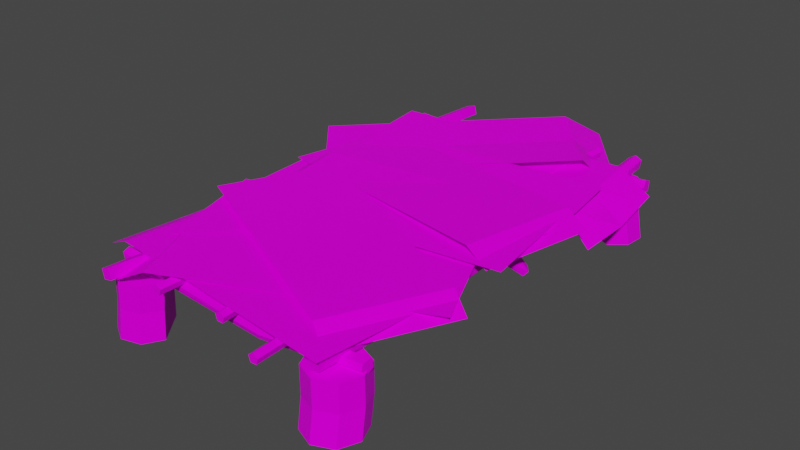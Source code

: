# Source: MakeshiftBed.blend  (saved by Blender 3.1.7; exported with 4.5.12 LTS)
import bpy
from mathutils import Matrix  # noqa: F401  (used for matrix-valued properties, if any)

bpy.ops.wm.read_factory_settings(use_empty=True)
scene = bpy.context.scene
scene.name = 'Scene'

# ---- collections
col_collection = bpy.data.collections.new('Collection'); scene.collection.children.link(col_collection)

# ---- images (referenced by path relative to the original .blend; pixels are not part of the script)
import os
ASSET_DIR = os.environ.get("B2B_ASSET_DIR", "")  # directory of the original .blend (textures are referenced by path, not embedded)
HERE = os.path.dirname(os.path.abspath(__file__))  # packed textures are extracted next to this script under _unpacked/

def load_image(name, relpath, width, height, colorspace="sRGB"):
    """Load a texture the original file referenced (path relative to the .blend, or extracted next to this script)."""
    p = next((c for c in (os.path.join(HERE, relpath), os.path.join(ASSET_DIR, relpath)) if relpath and os.path.exists(c)), "")
    if p:
        img = bpy.data.images.load(p, check_existing=True)
        img.name = name
    else:  # same state as the original file: an image datablock whose file is absent (Cycles renders it pink)
        img = bpy.data.images.new(name, width, height)
        img.source = "FILE"
        img.filepath = "//" + (relpath or name)
    img.colorspace_settings.name = colorspace
    return img
img_t_pinetree_png = load_image('T_PineTree.png', 'T_PineTree.png', 1024, 1024, 'sRGB')

# ---- materials (node trees are filled in below, after node groups)
mat_material = bpy.data.materials.new('Material')
mat_material.alpha_threshold = 0.0
mat_material.use_transparent_shadow = False
mat_material.line_color = (0.0, 0.0, 0.0, 1.0)

# ---- material node trees
mat_material.use_nodes = True; mat_material.node_tree.nodes.clear()
_N = mat_material.node_tree.nodes; _L = mat_material.node_tree.links
n0 = _N.new('ShaderNodeOutputMaterial'); n0.name = 'Material Output'; n0.location = (300, 300)
n1 = _N.new('ShaderNodeBsdfPrincipled'); n1.name = 'Principled BSDF'; n1.location = (10, 300)
n1.distribution = 'GGX'
n1.subsurface_method = 'RANDOM_WALK_SKIN'
n1.inputs[2].default_value = 0.4
n1.inputs[3].default_value = 1.45
n1.inputs[13].default_value = 0.04545
n1.inputs[27].default_value = (0.0, 0.0, 0.0, 1.0)
n1.inputs[28].default_value = 1.0
n2 = _N.new('ShaderNodeTexImage'); n2.name = 'Image Texture'; n2.location = (-273, 222)
n2.image = img_t_pinetree_png
n3 = _N.new('ShaderNodeTexCoord'); n3.name = 'Texture Coordinate'; n3.location = (-468, 219)
_L.new(n1.outputs[0], n0.inputs[0])
_L.new(n3.outputs[2], n2.inputs[0])
_L.new(n2.outputs[0], n1.inputs[0])
_L.new(n2.outputs[1], n1.inputs[4])
n0.is_active_output = True

# ---- world
world_world = bpy.data.worlds.new('World'); scene.world = world_world
world_world.use_nodes = True; world_world.node_tree.nodes.clear()
_N = world_world.node_tree.nodes; _L = world_world.node_tree.links
n0 = _N.new('ShaderNodeOutputWorld'); n0.name = 'World Output'; n0.location = (300, 300)
n1 = _N.new('ShaderNodeBackground'); n1.name = 'Background'; n1.location = (10, 300)
n1.inputs[0].default_value = (0.05088, 0.05088, 0.05088, 1.0)
_L.new(n1.outputs[0], n0.inputs[0])
n0.is_active_output = True
world_world.color = (0.05088, 0.05088, 0.05088)
world_world.use_sun_shadow = False
world_world.sun_shadow_jitter_overblur = 0.0

# ---- meshes
me_plane_009 = bpy.data.meshes.new('Plane.009')
me_plane_009.from_pydata([(-1.046, 0.1718, 0.5512), (0.9556, -0.2889, 0.5349), (-0.8602, 1.008, 0.5471), (1.141, 0.5478, 0.5307), (0.7647, -0.2299, 0.6176), (0.9505, 0.6068, 0.6134), (-0.9531, 0.5901, 0.5492), (1.048, 0.1294, 0.5328), (0.8576, 0.1885, 0.6155), (0.8241, -0.004163, 0.4419), (0.734, 0.1711, 0.4382), (0.8146, 0.1895, 0.4402), (0.7378, 0.05177, 0.527), (0.8191, 0.07155, 0.3946), (0.8612, 0.1197, 0.4482), (0.7735, 0.04467, 0.5403), (0.7219, 0.08033, 0.4834), (0.7586, 0.1317, 0.3967), (0.7393, 0.0296, 0.4247), (0.7777, 0.08421, 0.3916), (0.8459, 0.0829, 0.4076), (0.7865, -0.012, 0.4264), (0.8222, 0.006032, 0.5195), (0.8302, 0.162, 0.5175), (0.7829, 0.1807, 0.4217), (0.8375, 0.1725, 0.465), (0.7531, -1.575, 0.4275), (0.819, -1.582, 0.4378), (0.8292, -1.583, 0.504), (0.732, -1.572, 0.4995), (0.79, -0.9908, 0.4396), (0.8518, -0.9628, 0.4297), (0.8637, -0.9907, 0.5136), (0.7899, -0.9914, 0.5135), (0.7867, 1.096, 0.4143), (0.8778, 1.105, 0.4282), (0.8674, 1.097, 0.495), (0.7868, 1.095, 0.495), (0.7543, 1.809, 0.4253), (0.8211, 1.812, 0.4356), (0.8316, 1.812, 0.5025), (0.733, 1.806, 0.498), (0.8683, 0.2218, 0.267), (0.9079, 0.1906, 0.2719), (0.937, 0.2107, 0.3049), (0.8935, 0.2625, 0.3124), (0.7809, -1.578, 0.5287), (0.8776, -0.9903, 0.4766), (0.8268, -0.9912, 0.5274), (0.7761, -0.9913, 0.4766), (0.8269, 1.097, 0.3992), (0.8271, 1.096, 0.5101), (0.7716, 1.095, 0.4547), (0.7827, 1.808, 0.5274), (0.798, -1.249, -5.96e-08), (0.798, -1.216, 0.2104), (0.9399, -1.308, -5.96e-08), (0.9399, -1.275, 0.2104), (0.9987, -1.45, -5.96e-08), (0.9987, -1.417, 0.2104), (0.9399, -1.592, -5.96e-08), (0.9399, -1.559, 0.2104), (0.798, -1.651, -1.192e-07), (0.798, -1.617, 0.2104), (0.656, -1.592, -5.96e-08), (0.656, -1.559, 0.2104), (0.5972, -1.45, -5.96e-08), (0.5972, -1.417, 0.2104), (0.798, -1.219, 0.412), (0.9399, -1.278, 0.412), (0.9987, -1.42, 0.412), (0.9399, -1.562, 0.412), (0.798, -1.621, 0.412), (0.656, -1.562, 0.412), (0.5972, -1.42, 0.412), (-0.5964, -1.477, 0.0), (-0.5963, -1.465, 0.2104), (-0.6737, -1.61, 0.0), (-0.67, -1.592, 0.2104), (-0.8223, -1.649, 0.0), (-0.8115, -1.629, 0.2104), (-0.9551, -1.572, -5.96e-08), (-0.9379, -1.555, 0.2104), (-0.9942, -1.423, -5.96e-08), (-0.9752, -1.414, 0.2104), (-0.9169, -1.29, -5.96e-08), (-0.9015, -1.287, 0.2104), (-0.7683, -1.251, -5.96e-08), (-0.76, -1.25, 0.2104), (-0.5724, -1.459, 0.412), (-0.6497, -1.592, 0.412), (-0.7983, -1.631, 0.412), (-0.9311, -1.554, 0.412), (-0.9702, -1.405, 0.412), (-0.8929, -1.272, 0.412), (-0.7443, -1.233, 0.412), (0.6064, 1.49, -5.96e-08), (0.5744, 1.48, 0.2104), (0.6201, 1.643, -5.96e-08), (0.5881, 1.633, 0.2104), (0.738, 1.741, -1.192e-07), (0.706, 1.731, 0.2104), (0.891, 1.728, -5.96e-08), (0.8591, 1.718, 0.2104), (0.9896, 1.61, -5.96e-08), (0.9576, 1.6, 0.2104), (0.9758, 1.457, 0.0), (0.9439, 1.447, 0.2104), (0.8579, 1.358, -1.192e-07), (0.8259, 1.348, 0.2104), (0.5776, 1.481, 0.412), (0.5913, 1.634, 0.412), (0.7092, 1.732, 0.412), (0.8623, 1.719, 0.412), (0.9608, 1.601, 0.412), (0.9471, 1.448, 0.412), (0.8291, 1.349, 0.412), (-0.6504, 1.689, -5.96e-08), (-0.6262, 1.712, 0.2104), (-0.5946, 1.546, -5.96e-08), (-0.5704, 1.569, 0.2104), (-0.7995, 1.349, -5.96e-08), (-0.7753, 1.372, 0.2104), (-0.9402, 1.411, -5.96e-08), (-0.916, 1.434, 0.2104), (-0.996, 1.554, -5.96e-08), (-0.9718, 1.577, 0.2104), (-0.9342, 1.695, -5.96e-08), (-0.9101, 1.718, 0.2104), (-0.7911, 1.75, -5.96e-08), (-0.7669, 1.774, 0.2104), (-0.6286, 1.71, 0.412), (-0.5728, 1.566, 0.412), (-0.7777, 1.37, 0.412), (-0.9184, 1.432, 0.412), (-0.9742, 1.575, 0.412), (-0.9125, 1.716, 0.412), (-0.7693, 1.771, 0.412), (0.9784, -1.41, 0.469), (-0.9772, -1.371, 0.3995), (-0.9816, -1.432, 0.4091), (-0.9808, -1.442, 0.4704), (-0.9734, -1.352, 0.4662), (0.2552, -1.406, 0.3678), (0.2631, -1.48, 0.3676), (0.2609, -1.48, 0.4415), (0.253, -1.407, 0.4418), (0.98, -1.391, 0.3817), (0.9791, -1.423, 0.432), (0.9781, -1.346, 0.4794), (0.9793, -1.325, 0.4097), (-0.9764, -1.397, 0.4932), (0.2596, -1.443, 0.3538), (0.2635, -1.494, 0.4045), (0.2566, -1.443, 0.4555), (0.2527, -1.393, 0.4048), (-0.3358, 1.54, 0.3868), (-0.3393, 1.466, 0.3868), (-0.3366, 1.466, 0.4607), (-0.3331, 1.54, 0.4608), (-0.9867, 1.576, 0.3995), (-0.9913, 1.505, 0.4186), (-0.9882, 1.515, 0.4799), (-0.9831, 1.596, 0.4661), (0.1807, 1.487, 0.3544), (-0.3386, 1.452, 0.4237), (0.1863, 1.488, 0.4583), (-0.3338, 1.554, 0.4238), (0.2638, 1.535, 0.3683), (0.2696, 1.461, 0.3682), (0.2673, 1.461, 0.4421), (0.2614, 1.535, 0.4423), (1.007, 1.608, 0.3833), (1.012, 1.544, 0.3931), (1.007, 1.561, 0.4805), (1.002, 1.628, 0.4529), (-0.9857, 1.55, 0.4932), (0.2695, 1.447, 0.4051), (0.2615, 1.549, 0.4053), (1.011, 1.53, 0.4301), (-0.7977, -1.044, 0.4282), (-0.7238, -1.048, 0.4281), (-0.738, -1.048, 0.5127), (-0.7975, -1.042, 0.5021), (-0.8338, -1.695, 0.4408), (-0.763, -1.7, 0.4599), (-0.7851, -1.696, 0.534), (-0.8532, -1.692, 0.5075), (-0.7608, -1.047, 0.4142), (-0.7098, -1.047, 0.465), (-0.8115, -1.042, 0.4651), (-0.795, -0.3363, 0.3995), (-0.7345, -0.2973, 0.4095), (-0.7341, -0.2996, 0.4834), (-0.8209, -0.291, 0.467), (-0.8995, 0.7397, 0.446), (-0.8325, 0.7541, 0.4222), (-0.8153, 0.7464, 0.5084), (-0.8891, 0.7401, 0.5085), (-0.7904, 1.912, 0.4133), (-0.7269, 1.912, 0.4396), (-0.7462, 1.914, 0.5065), (-0.8205, 1.913, 0.4844), (-0.7205, -0.2973, 0.4465), (-0.7709, -0.3029, 0.4974), (-0.8017, 0.7489, 0.4714), (-0.8521, 0.7427, 0.5223), (-0.4206, 1.634, 0.5331), (-0.4206, -1.634, 0.5331), (-0.3849, 1.634, 0.5073), (-0.3849, -1.634, 0.5073), (-0.3985, 1.634, 0.4654), (-0.3985, -1.634, 0.4654), (-0.4426, 1.634, 0.4654), (-0.4426, -1.634, 0.4654), (-0.4562, 1.634, 0.5073), (-0.4562, -1.634, 0.5073), (-0.3522, 0.5472, 0.5331), (-0.3905, -0.5582, 0.5331), (-0.3549, -0.5582, 0.5073), (-0.3166, 0.5472, 0.5073), (-0.3685, -0.5582, 0.4654), (-0.3302, 0.5472, 0.4654), (-0.4125, -0.5582, 0.4654), (-0.3742, 0.5472, 0.4654), (-0.4261, -0.5582, 0.5073), (-0.3878, 0.5472, 0.5073), (0.02504, 1.634, 0.5331), (0.08792, -1.603, 0.5331), (0.06066, 1.634, 0.5073), (0.1235, -1.603, 0.5073), (0.04705, 1.634, 0.4654), (0.1099, -1.603, 0.4654), (0.003035, 1.634, 0.4654), (0.06591, -1.603, 0.4654), (-0.01057, 1.634, 0.5073), (0.05231, -1.603, 0.5073), (-0.04603, 0.8589, 0.5331), (0.008642, -0.4352, 0.5331), (0.04425, -0.4352, 0.5073), (-0.01042, 0.8589, 0.5073), (0.03065, -0.4352, 0.4654), (-0.02402, 0.8589, 0.4654), (-0.01337, -0.4352, 0.4654), (-0.06804, 0.8589, 0.4654), (-0.02697, -0.4352, 0.5073), (-0.08164, 0.8589, 0.5073), (0.5007, 1.757, 0.5331), (0.528, -1.767, 0.5331), (0.5363, 1.757, 0.5073), (0.5637, -1.767, 0.5073), (0.5227, 1.757, 0.4654), (0.5501, -1.767, 0.4654), (0.4787, 1.757, 0.4654), (0.506, -1.767, 0.4654), (0.4651, 1.757, 0.5073), (0.4924, -1.767, 0.5073), (0.446, 0.6757, 0.5331), (0.487, -0.5882, 0.5331), (0.5227, -0.5882, 0.5073), (0.4816, 0.6757, 0.5073), (0.5091, -0.5882, 0.4654), (0.468, 0.6757, 0.4654), (0.465, -0.5882, 0.4654), (0.424, 0.6757, 0.4654), (0.4514, -0.5882, 0.5073), (0.4104, 0.6757, 0.5073), (-0.9672, 0.5772, 0.5399), (1.072, 0.7008, 0.3045), (-1.016, 1.433, 0.5399), (1.08, 1.493, 0.403), (0.8683, 0.682, 0.5381), (0.8192, 1.538, 0.5381), (-0.9917, 1.005, 0.5168), (1.107, 1.068, 0.3431), (0.8438, 1.11, 0.5149), (-1.0, -0.2199, 0.5363), (0.8713, -0.2305, 0.5655), (-1.0, 0.6372, 0.5236), (0.8713, 0.6266, 0.5527), (0.1334, -0.2208, 0.5161), (0.1334, 0.6363, 0.5033), (-1.0, 0.2087, 0.5459), (0.8713, 0.198, 0.5527), (0.1334, 0.2077, 0.5256), (0.763, 0.121, 0.5314), (-1.054, -0.328, 0.5542), (0.9776, -0.7054, 0.548), (-0.8434, -1.159, 0.546), (-0.3359, -0.1564, 0.5348), (-0.1255, -0.9873, 0.5266), (0.8681, -0.2944, 0.5432), (-0.9486, -0.7434, 0.5438), (-0.2308, -0.5718, 0.5467), (0.9574, -0.7817, 0.5376), (-1.078, -0.526, 0.4419), (0.8572, -1.633, 0.5376), (-1.179, -1.377, 0.4419), (-0.8858, -0.5647, 0.5323), (-0.986, -1.416, 0.5323), (0.9073, -1.207, 0.5376), (-1.128, -0.9516, 0.4419), (-0.9359, -0.9903, 0.5323), (0.9236, 1.106, 0.5686), (-1.108, 0.8886, 0.3331), (1.012, 0.2534, 0.5686), (-1.08, 0.09711, 0.4317), (-0.9051, 0.9167, 0.5668), (-0.8167, 0.06424, 0.5668), (0.9678, 0.6796, 0.5455), (-1.126, 0.5203, 0.3718), (-0.8609, 0.4905, 0.5436), (-1.064, -0.5797, 0.5878), (0.772, -1.496, 0.492), (-0.6872, 0.1902, 0.5878), (1.149, -0.7258, 0.492), (0.6031, -1.395, 0.5824), (0.9798, -0.6255, 0.5824), (-0.8756, -0.1948, 0.5878), (0.9603, -1.111, 0.492), (0.7915, -1.01, 0.5824), (0.9709, 0.556, 0.5933), (-1.07, 0.3469, 0.4888), (1.066, -0.2954, 0.5684), (-0.9745, -0.5045, 0.4639), (-0.8735, 0.3502, 0.5796), (-0.7783, -0.5012, 0.5547), (1.018, 0.1303, 0.5808), (-1.022, -0.07876, 0.4764), (-0.8259, -0.07551, 0.5672), (-0.7849, 0.1615, 0.5229), (0.7678, 1.501, 0.3658), (-1.343, 0.812, 0.5169), (0.2906, 2.134, 0.4607), (0.6094, 1.358, 0.5914), (0.05135, 2.008, 0.5854), (-1.063, 0.4872, 0.4968), (0.5717, 1.813, 0.4039), (0.3312, 1.684, 0.5653), (0.7769, -0.0682, 0.5466), (-1.105, -0.8853, 0.4509), (1.124, -0.8517, 0.5466), (-0.7576, -1.669, 0.4509), (-0.9197, -0.8205, 0.5413), (-0.5722, -1.604, 0.5413), (0.9506, -0.4599, 0.5466), (-0.9313, -1.277, 0.4509), (-0.7459, -1.212, 0.5413)], [], [(8, 7, 3, 5), (6, 8, 5, 2), (0, 4, 8, 6), (4, 1, 7, 8), (19, 18, 17), (20, 19, 13), (9, 21, 20), (23, 15, 22), (18, 16, 10), (20, 14, 9), (25, 23, 14), (31, 27, 26), (32, 28, 47), (49, 29, 33), (22, 32, 47), (40, 36, 35), (41, 52, 37), (45, 11, 25), (42, 45, 44, 43), (10, 17, 18), (20, 21, 19), (18, 19, 21), (10, 24, 17), (27, 31, 47, 28), (22, 9, 14, 23), (30, 31, 26), (46, 48, 33, 29), (28, 32, 48, 46), (26, 29, 49, 30), (30, 18, 21, 31), (21, 9, 31), (47, 31, 9, 22), (33, 48, 15, 12), (32, 22, 15, 48), (30, 49, 16, 18), (49, 33, 12, 16), (11, 24, 50, 35), (24, 10, 34, 50), (25, 35, 36, 23), (15, 51, 37, 12), (35, 25, 11), (15, 23, 36, 51), (10, 16, 52, 34), (16, 12, 37, 52), (50, 38, 39, 35), (37, 51, 53, 41), (38, 50, 34), (39, 40, 35), (51, 36, 40, 53), (52, 41, 38, 34), (19, 42, 43, 13), (20, 13, 43, 44), (42, 19, 17), (44, 14, 20), (25, 14, 44, 45), (24, 45, 42, 17), (45, 24, 11), (28, 46, 29, 26, 27), (38, 41, 53, 40, 39), (54, 55, 57, 56), (56, 57, 59, 58), (58, 59, 61, 60), (60, 61, 63, 62), (62, 63, 65, 64), (64, 65, 67, 66), (55, 67, 74, 68), (66, 67, 55, 54), (54, 56, 58, 60, 62, 64, 66), (69, 68, 74, 73, 72, 71, 70), (59, 57, 69, 70), (65, 63, 72, 73), (57, 55, 68, 69), (61, 59, 70, 71), (67, 65, 73, 74), (63, 61, 71, 72), (87, 88, 76, 75), (75, 76, 78, 77), (77, 78, 80, 79), (79, 80, 82, 81), (81, 82, 84, 83), (83, 84, 86, 85), (88, 86, 94, 95), (85, 86, 88, 87), (87, 75, 77, 79, 81, 83, 85), (89, 95, 94, 93, 92, 91, 90), (78, 76, 89, 90), (84, 82, 92, 93), (76, 88, 95, 89), (80, 78, 90, 91), (86, 84, 93, 94), (82, 80, 91, 92), (96, 97, 99, 98), (98, 99, 101, 100), (100, 101, 103, 102), (102, 103, 105, 104), (104, 105, 107, 106), (106, 107, 109, 108), (97, 109, 116, 110), (108, 109, 97, 96), (96, 98, 100, 102, 104, 106, 108), (111, 110, 116, 115, 114, 113, 112), (101, 99, 111, 112), (107, 105, 114, 115), (99, 97, 110, 111), (103, 101, 112, 113), (109, 107, 115, 116), (105, 103, 113, 114), (117, 118, 120, 119), (119, 120, 122, 121), (121, 122, 124, 123), (123, 124, 126, 125), (125, 126, 128, 127), (130, 128, 136, 137), (127, 128, 130, 129), (129, 130, 118, 117), (117, 119, 121, 123, 125, 127, 129), (132, 131, 137, 136, 135, 134, 133), (122, 120, 132, 133), (126, 124, 134, 135), (118, 130, 137, 131), (120, 118, 131, 132), (128, 126, 135, 136), (124, 122, 133, 134), (143, 150, 147, 152), (149, 146, 154), (145, 141, 153), (141, 151, 142, 139, 140), (144, 147, 148, 153), (147, 144, 152), (145, 153, 148, 138), (154, 145, 138, 149), (155, 146, 149, 150), (150, 143, 155), (150, 149, 138, 148, 147), (140, 139, 152, 144), (143, 152, 139), (140, 144, 153, 141), (141, 145, 154, 151), (151, 154, 146, 142), (139, 142, 155, 143), (146, 155, 142), (161, 160, 164, 157), (165, 161, 157), (167, 163, 159), (168, 164, 156), (166, 158, 170), (174, 166, 170), (175, 178, 171), (160, 161, 162, 176, 163), (172, 175, 174, 179, 173), (156, 164, 160), (162, 161, 165, 158), (162, 158, 166, 176), (176, 166, 159, 163), (160, 163, 167, 156), (165, 177, 170, 158), (164, 169, 157), (157, 169, 177, 165), (156, 167, 178, 168), (171, 159, 166), (167, 159, 171, 178), (164, 172, 173, 169), (170, 177, 179, 174), (172, 164, 168), (169, 173, 179, 177), (171, 166, 174, 175), (178, 175, 172, 168), (189, 185, 181), (190, 187, 183), (191, 188, 180), (204, 182, 193), (194, 190, 183), (196, 192, 191), (195, 191, 194), (199, 196, 195), (200, 205, 196), (199, 202, 201, 200), (185, 184, 188, 181), (180, 188, 184), (186, 185, 189, 182), (186, 182, 183, 187), (184, 187, 190, 180), (188, 191, 192, 181), (189, 203, 193, 182), (181, 192, 203, 189), (183, 182, 204, 194), (180, 190, 194, 191), (203, 205, 197, 193), (186, 187, 184, 185), (195, 196, 191), (192, 196, 205, 203), (204, 206, 198, 194), (193, 197, 206, 204), (205, 200, 201, 197), (198, 195, 194), (199, 200, 196), (206, 201, 202, 198), (201, 206, 197), (202, 199, 195), (202, 195, 198), (218, 208, 210, 219), (219, 210, 212, 221), (221, 212, 214, 223), (210, 208, 216, 214, 212), (223, 214, 216, 225), (225, 216, 208, 218), (207, 209, 211, 213, 215), (215, 226, 217, 207), (226, 225, 218, 217), (213, 224, 226, 215), (224, 223, 225, 226), (211, 222, 224, 213), (222, 221, 223, 224), (209, 220, 222, 211), (220, 219, 221, 222), (207, 217, 220, 209), (217, 218, 219, 220), (238, 228, 230, 239), (239, 230, 232, 241), (241, 232, 234, 243), (230, 228, 236, 234, 232), (243, 234, 236, 245), (245, 236, 228, 238), (227, 229, 231, 233, 235), (235, 246, 237, 227), (246, 245, 238, 237), (233, 244, 246, 235), (244, 243, 245, 246), (231, 242, 244, 233), (242, 241, 243, 244), (229, 240, 242, 231), (240, 239, 241, 242), (227, 237, 240, 229), (237, 238, 239, 240), (258, 248, 250, 259), (259, 250, 252, 261), (261, 252, 254, 263), (250, 248, 256, 254, 252), (263, 254, 256, 265), (265, 256, 248, 258), (247, 249, 251, 253, 255), (255, 266, 257, 247), (266, 265, 258, 257), (253, 264, 266, 255), (264, 263, 265, 266), (251, 262, 264, 253), (262, 261, 263, 264), (249, 260, 262, 251), (260, 259, 261, 262), (247, 257, 260, 249), (257, 258, 259, 260), (275, 274, 270, 272), (273, 275, 272, 269), (267, 271, 275, 273), (271, 268, 274, 275), (284, 283, 279, 281), (282, 284, 281, 278), (276, 280, 284, 282), (280, 277, 283, 284), (293, 292, 288, 290), (291, 293, 290, 287), (285, 289, 293, 291), (289, 286, 292, 293), (302, 301, 297, 299), (300, 302, 299, 296), (294, 298, 302, 300), (298, 295, 301, 302), (311, 310, 306, 308), (309, 311, 308, 305), (303, 307, 311, 309), (307, 304, 310, 311), (320, 319, 315, 317), (318, 320, 317, 314), (312, 316, 320, 318), (316, 313, 319, 320), (329, 328, 324, 326), (327, 329, 326, 323), (321, 325, 329, 327), (325, 322, 328, 329), (338, 337, 333, 335), (336, 338, 335, 332), (330, 334, 338, 336), (334, 331, 337, 338), (347, 346, 342, 344), (345, 347, 344, 341), (339, 343, 347, 345), (343, 340, 346, 347)])
_uv = me_plane_009.uv_layers.new(name='UVMap')
_uv.uv.foreach_set('vector', [0.2817, 0.9162, 0.2945, 0.9879, 0.05607, 0.9882, 0.04323, 0.9165, 0.2857, 0.2808, 0.2817, 0.9162, 0.04323, 0.9165, 0.04725, 0.2811, 0.5241, 0.2805, 0.5201, 0.9158, 0.2817, 0.9162, 0.2857, 0.2808, 0.5201, 0.9158, 0.5329, 0.9875, 0.2945, 0.9879, 0.2817, 0.9162, 0.7538, 0.07778, 0.7537, 0.07789, 0.7537, 0.07769, 0.752, 0.08235, 0.752, 0.08248, 0.752, 0.0824, 0.7538, 0.07796, 0.7538, 0.07797, 0.7539, 0.07779, 0.7499, 0.08087, 0.75, 0.0811, 0.7499, 0.08117, 0.7504, 0.08078, 0.7505, 0.08088, 0.7504, 0.08105, 0.7484, 0.08102, 0.7485, 0.08095, 0.7485, 0.08119, 0.7485, 0.08085, 0.7486, 0.08087, 0.7485, 0.08095, 0.7539, 0.0798, 0.7538, 0.081, 0.7537, 0.08098, 0.7486, 0.08309, 0.7486, 0.08424, 0.7486, 0.08309, 0.7505, 0.07881, 0.7505, 0.0777, 0.7505, 0.07881, 0.7486, 0.08117, 0.7486, 0.08309, 0.7486, 0.08309, 0.7486, 0.07769, 0.7486, 0.07907, 0.7485, 0.07905, 0.7506, 0.0842, 0.7505, 0.08283, 0.7506, 0.08282, 0.752, 0.08267, 0.7519, 0.08238, 0.752, 0.08235, 0.7519, 0.08267, 0.7519, 0.08276, 0.7517, 0.08272, 0.7518, 0.08266, 0.7504, 0.08105, 0.7504, 0.08098, 0.7504, 0.08078, 0.7539, 0.07779, 0.7538, 0.07797, 0.7538, 0.07778, 0.7537, 0.07789, 0.7538, 0.07778, 0.7538, 0.07797, 0.7533, 0.07776, 0.7532, 0.07779, 0.7532, 0.07769, 0.7485, 0.08423, 0.7485, 0.08304, 0.7486, 0.08309, 0.7486, 0.08424, 0.7486, 0.08117, 0.7485, 0.08119, 0.7485, 0.08095, 0.7486, 0.08087, 0.7538, 0.07986, 0.7539, 0.0798, 0.7537, 0.08098, 0.75, 0.08423, 0.7499, 0.0831, 0.75, 0.0831, 0.7501, 0.08422, 0.7499, 0.08424, 0.7498, 0.08309, 0.7499, 0.0831, 0.75, 0.08423, 0.7504, 0.07769, 0.7505, 0.0777, 0.7505, 0.07881, 0.7504, 0.07881, 0.7538, 0.07986, 0.7537, 0.07789, 0.7538, 0.07797, 0.7539, 0.0798, 0.7538, 0.07797, 0.7538, 0.07796, 0.7539, 0.0798, 0.7486, 0.08309, 0.7485, 0.08304, 0.7485, 0.08119, 0.7486, 0.08117, 0.75, 0.0831, 0.7499, 0.0831, 0.75, 0.0811, 0.7501, 0.08108, 0.7498, 0.08309, 0.7499, 0.08117, 0.75, 0.0811, 0.7499, 0.0831, 0.7504, 0.07881, 0.7505, 0.07881, 0.7505, 0.08088, 0.7504, 0.08078, 0.7505, 0.07881, 0.7505, 0.07881, 0.7506, 0.08082, 0.7505, 0.08088, 0.7531, 0.0778, 0.7532, 0.07779, 0.7531, 0.07955, 0.753, 0.07957, 0.7532, 0.07779, 0.7533, 0.07776, 0.7532, 0.07955, 0.7531, 0.07955, 0.7485, 0.08085, 0.7485, 0.07905, 0.7486, 0.07907, 0.7486, 0.08087, 0.75, 0.0811, 0.7499, 0.07907, 0.75, 0.07907, 0.7501, 0.08108, 0.7485, 0.07905, 0.7485, 0.08085, 0.7485, 0.08082, 0.75, 0.0811, 0.7499, 0.08087, 0.7498, 0.07907, 0.7499, 0.07907, 0.7504, 0.08105, 0.7505, 0.08088, 0.7505, 0.08283, 0.7504, 0.08283, 0.7505, 0.08088, 0.7506, 0.08082, 0.7506, 0.08282, 0.7505, 0.08283, 0.7531, 0.07955, 0.7533, 0.08092, 0.7532, 0.08093, 0.753, 0.07957, 0.75, 0.07907, 0.7499, 0.07907, 0.75, 0.0777, 0.7501, 0.0777, 0.7533, 0.08092, 0.7531, 0.07955, 0.7532, 0.07955, 0.7485, 0.07769, 0.7486, 0.07769, 0.7485, 0.07905, 0.7499, 0.07907, 0.7498, 0.07907, 0.7499, 0.07769, 0.75, 0.0777, 0.7505, 0.08283, 0.7506, 0.0842, 0.7505, 0.0842, 0.7504, 0.08283, 0.7519, 0.08235, 0.7519, 0.08267, 0.7518, 0.08266, 0.7518, 0.08237, 0.7484, 0.08102, 0.7484, 0.08105, 0.7482, 0.08081, 0.7482, 0.08077, 0.7532, 0.08093, 0.7532, 0.08129, 0.7531, 0.08124, 0.7482, 0.08077, 0.7485, 0.08095, 0.7484, 0.08102, 0.7485, 0.08085, 0.7485, 0.08095, 0.7482, 0.08077, 0.7483, 0.08067, 0.753, 0.0812, 0.7531, 0.08094, 0.7532, 0.08093, 0.7531, 0.08124, 0.752, 0.08267, 0.7519, 0.08239, 0.7519, 0.08238, 0.7518, 0.08295, 0.7517, 0.08286, 0.7518, 0.08276, 0.7519, 0.08278, 0.7519, 0.08291, 0.7532, 0.08146, 0.7531, 0.08148, 0.753, 0.08138, 0.7531, 0.08129, 0.7532, 0.08133, 0.7531, 0.08237, 0.7531, 0.08278, 0.7528, 0.08278, 0.7528, 0.08238, 0.7547, 0.08069, 0.7546, 0.08028, 0.7549, 0.0803, 0.7549, 0.08071, 0.7549, 0.08071, 0.7549, 0.0803, 0.7552, 0.08032, 0.7552, 0.08073, 0.7557, 0.08156, 0.7557, 0.08196, 0.7555, 0.08196, 0.7555, 0.08155, 0.7555, 0.08155, 0.7555, 0.08196, 0.7552, 0.08197, 0.7552, 0.08156, 0.7538, 0.08237, 0.7537, 0.08278, 0.7535, 0.08281, 0.7535, 0.08241, 0.7531, 0.08278, 0.7535, 0.08279, 0.7535, 0.08318, 0.7531, 0.08317, 0.7535, 0.08238, 0.7535, 0.08279, 0.7531, 0.08278, 0.7531, 0.08237, 0.7546, 0.0779, 0.7548, 0.07769, 0.7551, 0.07769, 0.7553, 0.0779, 0.7553, 0.0782, 0.7551, 0.07841, 0.7548, 0.07841, 0.7532, 0.08318, 0.7535, 0.08329, 0.7535, 0.08384, 0.7532, 0.08395, 0.7529, 0.08384, 0.7528, 0.08356, 0.7529, 0.08329, 0.7549, 0.0803, 0.7546, 0.08028, 0.7547, 0.0799, 0.7549, 0.07991, 0.7552, 0.08197, 0.7555, 0.08196, 0.7555, 0.08235, 0.7552, 0.08235, 0.7528, 0.08278, 0.7531, 0.08278, 0.7531, 0.08317, 0.7528, 0.08317, 0.7552, 0.08032, 0.7549, 0.0803, 0.7549, 0.07991, 0.7552, 0.07994, 0.7535, 0.08281, 0.7537, 0.08278, 0.7538, 0.08317, 0.7535, 0.0832, 0.7555, 0.08196, 0.7557, 0.08196, 0.7557, 0.08235, 0.7555, 0.08235, 0.752, 0.08315, 0.752, 0.08274, 0.7525, 0.08275, 0.7525, 0.08315, 0.7525, 0.08315, 0.7525, 0.08275, 0.7527, 0.08276, 0.7527, 0.08317, 0.7504, 0.08427, 0.7504, 0.08467, 0.7501, 0.08466, 0.7501, 0.08425, 0.7501, 0.08425, 0.7501, 0.08466, 0.7498, 0.08464, 0.7498, 0.08424, 0.7552, 0.08319, 0.7552, 0.08279, 0.7555, 0.08278, 0.7555, 0.08318, 0.7555, 0.08318, 0.7555, 0.08278, 0.7557, 0.08279, 0.7557, 0.08318, 0.7517, 0.08196, 0.752, 0.08195, 0.752, 0.08233, 0.7517, 0.08235, 0.752, 0.08154, 0.752, 0.08195, 0.7517, 0.08196, 0.7517, 0.08155, 0.7546, 0.07969, 0.7548, 0.07918, 0.7551, 0.07918, 0.7553, 0.07939, 0.7553, 0.07969, 0.7551, 0.0799, 0.7548, 0.0799, 0.7535, 0.08406, 0.7535, 0.08461, 0.7532, 0.08472, 0.7529, 0.08461, 0.7528, 0.08434, 0.7529, 0.08406, 0.7532, 0.08395, 0.7527, 0.08276, 0.7525, 0.08275, 0.7525, 0.08236, 0.7527, 0.08237, 0.7555, 0.08278, 0.7552, 0.08279, 0.7552, 0.08241, 0.7555, 0.08239, 0.7525, 0.08275, 0.752, 0.08274, 0.752, 0.08235, 0.7525, 0.08236, 0.7501, 0.08466, 0.7504, 0.08467, 0.7504, 0.08506, 0.7501, 0.08505, 0.7557, 0.08279, 0.7555, 0.08278, 0.7555, 0.08239, 0.7557, 0.0824, 0.7498, 0.08464, 0.7501, 0.08466, 0.7501, 0.08505, 0.7498, 0.08503, 0.7535, 0.08399, 0.7535, 0.08358, 0.7538, 0.08359, 0.7538, 0.084, 0.7547, 0.08235, 0.7546, 0.08194, 0.7548, 0.08196, 0.7549, 0.08237, 0.7549, 0.08237, 0.7548, 0.08196, 0.7551, 0.08198, 0.7552, 0.08239, 0.7557, 0.08073, 0.7557, 0.08113, 0.7555, 0.08115, 0.7555, 0.08075, 0.7555, 0.08075, 0.7555, 0.08115, 0.7552, 0.08115, 0.7552, 0.08075, 0.7528, 0.08156, 0.7527, 0.08196, 0.7525, 0.08196, 0.7526, 0.08155, 0.752, 0.08196, 0.7525, 0.08196, 0.7525, 0.08235, 0.752, 0.08235, 0.7526, 0.08155, 0.7525, 0.08196, 0.752, 0.08196, 0.7521, 0.08156, 0.7553, 0.07907, 0.755, 0.07918, 0.7547, 0.07907, 0.7546, 0.07879, 0.7547, 0.07852, 0.755, 0.07841, 0.7553, 0.07852, 0.7524, 0.08389, 0.7527, 0.084, 0.7527, 0.08455, 0.7524, 0.08466, 0.7521, 0.08455, 0.752, 0.08427, 0.7521, 0.084, 0.7548, 0.08196, 0.7546, 0.08194, 0.7547, 0.08155, 0.7549, 0.08158, 0.7552, 0.08115, 0.7555, 0.08115, 0.7555, 0.08154, 0.7552, 0.08154, 0.7538, 0.08359, 0.7535, 0.08358, 0.7535, 0.0832, 0.7538, 0.08321, 0.7551, 0.08198, 0.7548, 0.08196, 0.7549, 0.08158, 0.7552, 0.08159, 0.7525, 0.08196, 0.7527, 0.08196, 0.7527, 0.08235, 0.7525, 0.08235, 0.7555, 0.08115, 0.7557, 0.08113, 0.7557, 0.08152, 0.7555, 0.08154, 0.7535, 0.08158, 0.7535, 0.08199, 0.7532, 0.08199, 0.7532, 0.08158, 0.7532, 0.08158, 0.7532, 0.08199, 0.7528, 0.08196, 0.7528, 0.08155, 0.7535, 0.08235, 0.7535, 0.08194, 0.7538, 0.08195, 0.7538, 0.08236, 0.7552, 0.08239, 0.7552, 0.08279, 0.7549, 0.08281, 0.7549, 0.08242, 0.7549, 0.08242, 0.7549, 0.08281, 0.7546, 0.08281, 0.7546, 0.08241, 0.7549, 0.08115, 0.7552, 0.08114, 0.7552, 0.08153, 0.7549, 0.08154, 0.7552, 0.08073, 0.7552, 0.08114, 0.7549, 0.08115, 0.7549, 0.08074, 0.7549, 0.08074, 0.7549, 0.08115, 0.7546, 0.08117, 0.7546, 0.08076, 0.7547, 0.08399, 0.755, 0.08399, 0.7552, 0.0845, 0.755, 0.08471, 0.7547, 0.08471, 0.7545, 0.0845, 0.7545, 0.0842, 0.7522, 0.08317, 0.7525, 0.08317, 0.7527, 0.08338, 0.7527, 0.08368, 0.7525, 0.08389, 0.7522, 0.08389, 0.752, 0.08368, 0.7528, 0.08196, 0.7532, 0.08199, 0.7532, 0.08237, 0.7528, 0.08235, 0.7549, 0.08281, 0.7552, 0.08279, 0.7552, 0.08318, 0.7549, 0.0832, 0.7546, 0.08117, 0.7549, 0.08115, 0.7549, 0.08154, 0.7546, 0.08155, 0.7532, 0.08199, 0.7535, 0.08199, 0.7535, 0.08237, 0.7532, 0.08237, 0.7546, 0.08281, 0.7549, 0.08281, 0.7549, 0.0832, 0.7546, 0.0832, 0.7538, 0.08195, 0.7535, 0.08194, 0.7535, 0.08155, 0.7538, 0.08157, 0.7524, 0.08008, 0.7526, 0.08148, 0.7524, 0.08147, 0.7524, 0.08008, 0.7528, 0.07769, 0.7527, 0.07909, 0.7526, 0.07908, 0.7536, 0.07906, 0.7537, 0.08145, 0.7536, 0.07905, 0.7518, 0.08312, 0.7517, 0.08304, 0.7518, 0.08295, 0.7519, 0.08296, 0.7519, 0.08308, 0.7535, 0.07906, 0.7535, 0.0777, 0.7536, 0.07769, 0.7536, 0.07905, 0.7524, 0.08147, 0.7523, 0.08009, 0.7524, 0.08008, 0.7536, 0.07906, 0.7536, 0.07905, 0.7536, 0.07769, 0.7537, 0.07769, 0.7526, 0.07908, 0.7526, 0.07908, 0.7527, 0.07769, 0.7528, 0.07769, 0.7534, 0.08006, 0.7534, 0.08006, 0.7535, 0.08146, 0.7533, 0.08146, 0.7533, 0.08146, 0.7533, 0.08007, 0.7534, 0.08006, 0.7519, 0.08314, 0.7519, 0.08328, 0.7518, 0.08329, 0.7517, 0.08323, 0.7518, 0.08312, 0.7524, 0.07769, 0.7526, 0.0777, 0.7524, 0.08008, 0.7523, 0.08009, 0.7524, 0.08008, 0.7524, 0.08008, 0.7526, 0.0777, 0.7536, 0.08146, 0.7535, 0.07906, 0.7536, 0.07905, 0.7537, 0.08145, 0.7526, 0.08147, 0.7526, 0.07908, 0.7526, 0.07908, 0.7527, 0.08146, 0.7527, 0.08146, 0.7526, 0.07908, 0.7527, 0.07909, 0.7528, 0.08145, 0.7534, 0.07769, 0.7535, 0.0777, 0.7534, 0.08006, 0.7533, 0.08007, 0.7534, 0.08006, 0.7534, 0.08006, 0.7535, 0.0777, 0.7522, 0.07769, 0.7523, 0.0777, 0.7521, 0.07995, 0.7521, 0.07895, 0.7529, 0.08027, 0.7529, 0.08153, 0.7528, 0.08027, 0.7541, 0.07895, 0.7542, 0.0777, 0.7542, 0.07895, 0.7522, 0.08011, 0.7521, 0.07995, 0.7522, 0.07896, 0.7518, 0.07928, 0.7518, 0.08028, 0.7517, 0.07912, 0.7519, 0.07769, 0.7518, 0.07928, 0.7517, 0.07912, 0.7542, 0.08153, 0.7541, 0.0801, 0.7541, 0.0801, 0.7538, 0.08133, 0.7537, 0.08133, 0.7537, 0.08121, 0.7537, 0.08117, 0.7538, 0.08119, 0.7539, 0.08101, 0.7539, 0.08115, 0.7537, 0.08117, 0.7537, 0.08106, 0.7537, 0.081, 0.7522, 0.07896, 0.7521, 0.07995, 0.7523, 0.0777, 0.753, 0.08153, 0.7529, 0.08153, 0.7529, 0.08027, 0.753, 0.08027, 0.7519, 0.08154, 0.7518, 0.08028, 0.7518, 0.07928, 0.7519, 0.08153, 0.7519, 0.08153, 0.7518, 0.07928, 0.7519, 0.08028, 0.752, 0.08153, 0.754, 0.07769, 0.7542, 0.0777, 0.7541, 0.07895, 0.754, 0.07895, 0.7529, 0.08027, 0.7529, 0.0791, 0.7529, 0.07911, 0.753, 0.08027, 0.7521, 0.07995, 0.752, 0.08012, 0.7521, 0.07895, 0.7528, 0.08027, 0.7528, 0.0791, 0.7529, 0.0791, 0.7529, 0.08027, 0.754, 0.07895, 0.7541, 0.07895, 0.7541, 0.0801, 0.754, 0.0801, 0.7519, 0.07913, 0.7519, 0.08028, 0.7518, 0.07928, 0.7541, 0.07895, 0.7542, 0.07895, 0.7541, 0.0801, 0.7541, 0.0801, 0.7521, 0.07995, 0.7523, 0.08155, 0.7522, 0.08155, 0.752, 0.08012, 0.7529, 0.07911, 0.7529, 0.0791, 0.7529, 0.07769, 0.753, 0.07771, 0.7523, 0.08155, 0.7521, 0.07995, 0.7522, 0.08011, 0.7528, 0.0791, 0.7529, 0.07769, 0.7529, 0.07769, 0.7529, 0.0791, 0.7519, 0.07913, 0.7518, 0.07928, 0.7519, 0.07769, 0.752, 0.0777, 0.7541, 0.0801, 0.7542, 0.08153, 0.754, 0.08154, 0.754, 0.0801, 0.7512, 0.0834, 0.7512, 0.08466, 0.7511, 0.0834, 0.751, 0.07895, 0.7511, 0.0777, 0.7511, 0.07894, 0.7488, 0.08202, 0.7489, 0.08339, 0.7488, 0.08339, 0.7492, 0.08038, 0.7493, 0.07894, 0.7493, 0.08038, 0.751, 0.08039, 0.751, 0.07895, 0.7511, 0.07894, 0.7488, 0.07992, 0.749, 0.08195, 0.7488, 0.08202, 0.751, 0.08239, 0.7509, 0.0803, 0.751, 0.08039, 0.7489, 0.07769, 0.7488, 0.07992, 0.7486, 0.07995, 0.7512, 0.07769, 0.7512, 0.07994, 0.7511, 0.07993, 0.7537, 0.08134, 0.7538, 0.08133, 0.7538, 0.08148, 0.7537, 0.08148, 0.7489, 0.08466, 0.7488, 0.08465, 0.7489, 0.08339, 0.749, 0.0834, 0.7488, 0.08339, 0.7489, 0.08339, 0.7488, 0.08465, 0.7513, 0.08465, 0.7512, 0.08466, 0.7512, 0.0834, 0.7513, 0.0834, 0.7492, 0.07769, 0.7493, 0.07894, 0.7491, 0.07895, 0.749, 0.0777, 0.751, 0.07769, 0.7511, 0.0777, 0.751, 0.07895, 0.7509, 0.07894, 0.7489, 0.08339, 0.7488, 0.08202, 0.749, 0.08195, 0.749, 0.0834, 0.7512, 0.0834, 0.7512, 0.08195, 0.7512, 0.08196, 0.7513, 0.0834, 0.7511, 0.0834, 0.7511, 0.08195, 0.7512, 0.08195, 0.7512, 0.0834, 0.7491, 0.07895, 0.7493, 0.07894, 0.7492, 0.08038, 0.7491, 0.0804, 0.7509, 0.07894, 0.751, 0.07895, 0.751, 0.08039, 0.7509, 0.0803, 0.7512, 0.08195, 0.7512, 0.07994, 0.7513, 0.07994, 0.7512, 0.08196, 0.7519, 0.08344, 0.7517, 0.08343, 0.7517, 0.0833, 0.7519, 0.08329, 0.7486, 0.07995, 0.7488, 0.07992, 0.7488, 0.08202, 0.7511, 0.08195, 0.7511, 0.07993, 0.7512, 0.07994, 0.7512, 0.08195, 0.7492, 0.08038, 0.7491, 0.08239, 0.749, 0.08239, 0.7491, 0.0804, 0.7493, 0.08038, 0.7491, 0.0824, 0.7491, 0.08239, 0.7492, 0.08038, 0.7512, 0.07994, 0.7512, 0.07769, 0.7513, 0.07769, 0.7513, 0.07994, 0.7511, 0.08238, 0.751, 0.08239, 0.751, 0.08039, 0.7489, 0.07769, 0.749, 0.07769, 0.7488, 0.07992, 0.7491, 0.08239, 0.7493, 0.08465, 0.7491, 0.08465, 0.749, 0.08239, 0.7493, 0.08465, 0.7491, 0.08239, 0.7491, 0.0824, 0.751, 0.08463, 0.7509, 0.08463, 0.751, 0.08239, 0.751, 0.08463, 0.751, 0.08239, 0.7511, 0.08238, 0.7502, 0.08192, 0.7503, 0.08399, 0.7502, 0.08399, 0.7502, 0.08192, 0.7545, 0.07977, 0.7545, 0.07769, 0.7546, 0.07769, 0.7546, 0.07977, 0.7516, 0.07976, 0.7516, 0.07769, 0.7517, 0.07769, 0.7517, 0.07976, 0.7519, 0.08319, 0.7519, 0.08312, 0.752, 0.08315, 0.752, 0.08323, 0.7519, 0.08326, 0.7543, 0.07976, 0.7543, 0.07769, 0.7544, 0.07769, 0.7543, 0.07976, 0.7503, 0.08192, 0.7504, 0.08399, 0.7503, 0.08399, 0.7502, 0.08192, 0.752, 0.08306, 0.7519, 0.08309, 0.7519, 0.08302, 0.7519, 0.08295, 0.752, 0.08298, 0.7504, 0.07769, 0.7502, 0.07979, 0.7502, 0.07979, 0.7503, 0.07769, 0.7502, 0.07979, 0.7503, 0.08192, 0.7502, 0.08192, 0.7502, 0.07979, 0.7543, 0.08398, 0.7543, 0.08188, 0.7543, 0.08188, 0.7544, 0.08398, 0.7543, 0.08188, 0.7543, 0.07976, 0.7543, 0.07976, 0.7543, 0.08188, 0.7516, 0.08399, 0.7515, 0.0819, 0.7516, 0.0819, 0.7517, 0.08399, 0.7515, 0.0819, 0.7516, 0.07976, 0.7517, 0.07976, 0.7516, 0.0819, 0.7545, 0.08399, 0.7545, 0.0819, 0.7546, 0.0819, 0.7546, 0.08399, 0.7545, 0.0819, 0.7545, 0.07977, 0.7546, 0.07977, 0.7546, 0.0819, 0.7503, 0.07769, 0.7502, 0.07979, 0.7501, 0.07979, 0.7502, 0.07769, 0.7502, 0.07979, 0.7502, 0.08192, 0.7502, 0.08192, 0.7501, 0.07979, 0.7494, 0.07995, 0.7495, 0.07769, 0.7496, 0.07769, 0.7495, 0.07995, 0.7545, 0.08168, 0.7545, 0.08393, 0.7545, 0.08393, 0.7544, 0.08168, 0.7508, 0.08168, 0.7509, 0.08393, 0.7508, 0.08393, 0.7507, 0.08168, 0.754, 0.0816, 0.754, 0.08154, 0.7541, 0.08156, 0.7541, 0.08165, 0.754, 0.08167, 0.7542, 0.08167, 0.7543, 0.08393, 0.7542, 0.08393, 0.7542, 0.08167, 0.7493, 0.07995, 0.7494, 0.07769, 0.7495, 0.07769, 0.7494, 0.07995, 0.752, 0.08332, 0.752, 0.0834, 0.7519, 0.08343, 0.7519, 0.08336, 0.7519, 0.08329, 0.7494, 0.08394, 0.7493, 0.08245, 0.7493, 0.08245, 0.7495, 0.08394, 0.7493, 0.08245, 0.7493, 0.07995, 0.7494, 0.07995, 0.7493, 0.08245, 0.7543, 0.07769, 0.7542, 0.07918, 0.7542, 0.07917, 0.7542, 0.07769, 0.7542, 0.07918, 0.7542, 0.08167, 0.7542, 0.08167, 0.7542, 0.07917, 0.7509, 0.07769, 0.7507, 0.07918, 0.7506, 0.07918, 0.7508, 0.07769, 0.7507, 0.07918, 0.7508, 0.08168, 0.7507, 0.08168, 0.7506, 0.07918, 0.7545, 0.07769, 0.7545, 0.07919, 0.7544, 0.07919, 0.7545, 0.07769, 0.7545, 0.07919, 0.7545, 0.08168, 0.7544, 0.08168, 0.7544, 0.07919, 0.7495, 0.08394, 0.7493, 0.08245, 0.7494, 0.08244, 0.7496, 0.08393, 0.7493, 0.08245, 0.7494, 0.07995, 0.7495, 0.07995, 0.7494, 0.08244, 0.7497, 0.07997, 0.7498, 0.07769, 0.7498, 0.07769, 0.7498, 0.07997, 0.7544, 0.08221, 0.7544, 0.08448, 0.7544, 0.08448, 0.7544, 0.08221, 0.7515, 0.08221, 0.7515, 0.08449, 0.7514, 0.08448, 0.7514, 0.08221, 0.7519, 0.08347, 0.7519, 0.08355, 0.7518, 0.08358, 0.7517, 0.08351, 0.7518, 0.08344, 0.754, 0.0822, 0.754, 0.08448, 0.7539, 0.08448, 0.7539, 0.0822, 0.7496, 0.07997, 0.7497, 0.07769, 0.7498, 0.07769, 0.7497, 0.07997, 0.7519, 0.0835, 0.7519, 0.08343, 0.752, 0.08346, 0.752, 0.08354, 0.7519, 0.08357, 0.7497, 0.08449, 0.7496, 0.0824, 0.7496, 0.0824, 0.7498, 0.08449, 0.7496, 0.0824, 0.7496, 0.07997, 0.7497, 0.07997, 0.7496, 0.0824, 0.754, 0.07769, 0.754, 0.07977, 0.7539, 0.07977, 0.7539, 0.07769, 0.754, 0.07977, 0.754, 0.0822, 0.7539, 0.0822, 0.7539, 0.07977, 0.7515, 0.07769, 0.7514, 0.07977, 0.7513, 0.07977, 0.7514, 0.07769, 0.7514, 0.07977, 0.7515, 0.08221, 0.7514, 0.08221, 0.7513, 0.07977, 0.7544, 0.07769, 0.7544, 0.07978, 0.7544, 0.07978, 0.7544, 0.07769, 0.7544, 0.07978, 0.7544, 0.08221, 0.7544, 0.08221, 0.7544, 0.07978, 0.7498, 0.08449, 0.7496, 0.0824, 0.7497, 0.0824, 0.7498, 0.08449, 0.7496, 0.0824, 0.7497, 0.07997, 0.7498, 0.07997, 0.7497, 0.0824, 0.2787, 0.892, 0.3071, 0.989, 0.09693, 0.984, 0.06733, 0.8899, 0.2802, 0.2786, 0.2787, 0.892, 0.06733, 0.8899, 0.06878, 0.2765, 0.4915, 0.278, 0.49, 0.8915, 0.2787, 0.892, 0.2802, 0.2786, 0.49, 0.8915, 0.4869, 0.9732, 0.3071, 0.989, 0.2787, 0.892, 0.2778, 0.7012, 0.2811, 0.9826, 0.08036, 0.9793, 0.07708, 0.6977, 0.2795, 0.2694, 0.2778, 0.7012, 0.07708, 0.6977, 0.07871, 0.2659, 0.4802, 0.2727, 0.4785, 0.7045, 0.2778, 0.7012, 0.2795, 0.2694, 0.4785, 0.7045, 0.4818, 0.9861, 0.2811, 0.9826, 0.2778, 0.7012, 0.2741, 0.7611, 0.2781, 0.9856, 0.05963, 0.9836, 0.05569, 0.759, 0.2754, 0.2689, 0.2741, 0.7611, 0.05569, 0.759, 0.05861, 0.2652, 0.4938, 0.2709, 0.4926, 0.7631, 0.2741, 0.7611, 0.2754, 0.2689, 0.4926, 0.7631, 0.4965, 0.9877, 0.2781, 0.9856, 0.2741, 0.7611, 0.2817, 0.9162, 0.2945, 0.9879, 0.05607, 0.9882, 0.04323, 0.9165, 0.2857, 0.2808, 0.2817, 0.9162, 0.04323, 0.9165, 0.04725, 0.2811, 0.5241, 0.2805, 0.5201, 0.9158, 0.2817, 0.9162, 0.2857, 0.2808, 0.5201, 0.9158, 0.5329, 0.9875, 0.2945, 0.9879, 0.2817, 0.9162, 0.2787, 0.892, 0.3071, 0.989, 0.09693, 0.984, 0.06733, 0.8899, 0.2802, 0.2786, 0.2787, 0.892, 0.06733, 0.8899, 0.06878, 0.2765, 0.4915, 0.278, 0.49, 0.8915, 0.2787, 0.892, 0.2802, 0.2786, 0.49, 0.8915, 0.4869, 0.9732, 0.3071, 0.989, 0.2787, 0.892, 0.2817, 0.9162, 0.2945, 0.9879, 0.05607, 0.9882, 0.04323, 0.9165, 0.2857, 0.2808, 0.2817, 0.9162, 0.04323, 0.9165, 0.04725, 0.2811, 0.5241, 0.2805, 0.5201, 0.9158, 0.2817, 0.9162, 0.2857, 0.2808, 0.5201, 0.9158, 0.5329, 0.9875, 0.2945, 0.9879, 0.2817, 0.9162, 0.2817, 0.9162, 0.2945, 0.9879, 0.05607, 0.9882, 0.04323, 0.9165, 0.2857, 0.2808, 0.2817, 0.9162, 0.04323, 0.9165, 0.04725, 0.2811, 0.5241, 0.2805, 0.5201, 0.9158, 0.2817, 0.9162, 0.2857, 0.2808, 0.5201, 0.9158, 0.5329, 0.9875, 0.2945, 0.9879, 0.2817, 0.9162, 0.2787, 0.892, 0.3071, 0.989, 0.09693, 0.984, 0.06733, 0.8899, 0.2802, 0.2786, 0.2787, 0.892, 0.06733, 0.8899, 0.06878, 0.2765, 0.4915, 0.278, 0.49, 0.8915, 0.2787, 0.892, 0.2802, 0.2786, 0.49, 0.8915, 0.4869, 0.9732, 0.3071, 0.989, 0.2787, 0.892, 0.2817, 0.9162, 0.2945, 0.9879, 0.05607, 0.9882, 0.04323, 0.9165, 0.2857, 0.2808, 0.2817, 0.9162, 0.04323, 0.9165, 0.04725, 0.2811, 0.5241, 0.2805, 0.5201, 0.9158, 0.2817, 0.9162, 0.2857, 0.2808, 0.5201, 0.9158, 0.5329, 0.9875, 0.2945, 0.9879, 0.2817, 0.9162])
me_plane_009.materials.append(mat_material)
me_plane_009.use_remesh_fix_poles = True
me_plane_009.use_remesh_preserve_attributes = False
me_plane_009.update()

# ---- objects
ob_bed = bpy.data.objects.new('Bed', me_plane_009)

# ---- transforms, parenting, visibility, modifiers, constraints
ob_bed.location = (0.0, 0.0, 0.0)

# ---- collection membership
col_collection.objects.link(ob_bed)

# ---- scene / render settings (as saved in the file)
scene.frame_start = 1; scene.frame_end = 250; scene.frame_set(1)
scene.render.engine = 'BLENDER_EEVEE_NEXT'
scene.cycles.sampling_pattern = 'TABULATED_SOBOL'
scene.cycles.use_light_tree = False
scene.view_settings.view_transform = 'Filmic'
bpy.context.view_layer.update()

# ---- added for rendering (the .blend has no active camera and no usable light): camera, sun
cam_auto = bpy.data.cameras.new('AutoCamera')
cam_auto.lens = 50.0
cam_auto.sensor_width = 36.0
cam_auto.clip_end = 1000.0
ob_auto_camera = bpy.data.objects.new('AutoCamera', cam_auto)
scene.collection.objects.link(ob_auto_camera)
ob_auto_camera.location = (4.22356, -5.0018, 3.76538)
ob_auto_camera.rotation_euler = (1.09748, -7.21219e-08, 0.694738)
scene.camera = ob_auto_camera
light_auto_sun = bpy.data.lights.new('AutoSun', 'SUN')
light_auto_sun.energy = 3.0
light_auto_sun.angle = 0.0523599
ob_auto_sun = bpy.data.objects.new('AutoSun', light_auto_sun)
scene.collection.objects.link(ob_auto_sun)
ob_auto_sun.rotation_euler = (0.872665, 0.174533, 0.523599)
bpy.context.view_layer.update()
